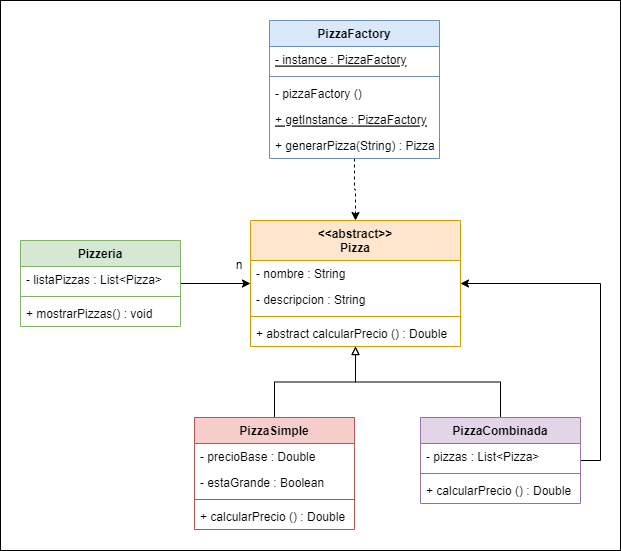

The diagram above was exported from draw.io. Its source (the exported page's mxGraphModel, read from the mxfile embedded in the PNG):
<mxGraphModel dx="868" dy="482" grid="1" gridSize="10" guides="1" tooltips="1" connect="1" arrows="1" fold="1" page="1" pageScale="1" pageWidth="827" pageHeight="1169" math="0" shadow="0">
  <root>
    <mxCell id="0" />
    <mxCell id="1" parent="0" />
    <mxCell id="wmsVfi-BNAbYVdzy5BDM-1" value="" style="rounded=0;whiteSpace=wrap;html=1;" vertex="1" parent="1">
      <mxGeometry x="60" y="60" width="620" height="550" as="geometry" />
    </mxCell>
    <mxCell id="ozKXwEVeIANMjOqAgryy-1" value="&lt;&lt;abstract&gt;&gt;&#10;Pizza" style="swimlane;fontStyle=1;align=center;verticalAlign=top;childLayout=stackLayout;horizontal=1;startSize=40;horizontalStack=0;resizeParent=1;resizeParentMax=0;resizeLast=0;collapsible=1;marginBottom=0;fillColor=#ffe6cc;strokeColor=#d79b00;" parent="1" vertex="1">
      <mxGeometry x="310" y="280" width="210" height="126" as="geometry" />
    </mxCell>
    <mxCell id="ozKXwEVeIANMjOqAgryy-2" value="- nombre : String" style="text;strokeColor=none;fillColor=none;align=left;verticalAlign=top;spacingLeft=4;spacingRight=4;overflow=hidden;rotatable=0;points=[[0,0.5],[1,0.5]];portConstraint=eastwest;" parent="ozKXwEVeIANMjOqAgryy-1" vertex="1">
      <mxGeometry y="40" width="210" height="26" as="geometry" />
    </mxCell>
    <mxCell id="ozKXwEVeIANMjOqAgryy-5" value="- descripcion : String" style="text;strokeColor=none;fillColor=none;align=left;verticalAlign=top;spacingLeft=4;spacingRight=4;overflow=hidden;rotatable=0;points=[[0,0.5],[1,0.5]];portConstraint=eastwest;" parent="ozKXwEVeIANMjOqAgryy-1" vertex="1">
      <mxGeometry y="66" width="210" height="26" as="geometry" />
    </mxCell>
    <mxCell id="ozKXwEVeIANMjOqAgryy-3" value="" style="line;strokeWidth=1;fillColor=#ffe6cc;align=left;verticalAlign=middle;spacingTop=-1;spacingLeft=3;spacingRight=3;rotatable=0;labelPosition=right;points=[];portConstraint=eastwest;strokeColor=#d79b00;" parent="ozKXwEVeIANMjOqAgryy-1" vertex="1">
      <mxGeometry y="92" width="210" height="8" as="geometry" />
    </mxCell>
    <mxCell id="ozKXwEVeIANMjOqAgryy-4" value="+ abstract calcularPrecio () : Double" style="text;strokeColor=none;fillColor=none;align=left;verticalAlign=top;spacingLeft=4;spacingRight=4;overflow=hidden;rotatable=0;points=[[0,0.5],[1,0.5]];portConstraint=eastwest;" parent="ozKXwEVeIANMjOqAgryy-1" vertex="1">
      <mxGeometry y="100" width="210" height="26" as="geometry" />
    </mxCell>
    <mxCell id="ozKXwEVeIANMjOqAgryy-27" style="edgeStyle=orthogonalEdgeStyle;rounded=0;orthogonalLoop=1;jettySize=auto;html=1;endArrow=block;endFill=0;" parent="1" source="ozKXwEVeIANMjOqAgryy-6" target="ozKXwEVeIANMjOqAgryy-1" edge="1">
      <mxGeometry relative="1" as="geometry" />
    </mxCell>
    <mxCell id="ozKXwEVeIANMjOqAgryy-6" value="PizzaSimple" style="swimlane;fontStyle=1;align=center;verticalAlign=top;childLayout=stackLayout;horizontal=1;startSize=26;horizontalStack=0;resizeParent=1;resizeParentMax=0;resizeLast=0;collapsible=1;marginBottom=0;fillColor=#f8cecc;strokeColor=#b85450;" parent="1" vertex="1">
      <mxGeometry x="254" y="477" width="160" height="112" as="geometry" />
    </mxCell>
    <mxCell id="ozKXwEVeIANMjOqAgryy-14" value="- precioBase : Double" style="text;strokeColor=none;fillColor=none;align=left;verticalAlign=top;spacingLeft=4;spacingRight=4;overflow=hidden;rotatable=0;points=[[0,0.5],[1,0.5]];portConstraint=eastwest;" parent="ozKXwEVeIANMjOqAgryy-6" vertex="1">
      <mxGeometry y="26" width="160" height="26" as="geometry" />
    </mxCell>
    <mxCell id="ozKXwEVeIANMjOqAgryy-7" value="- estaGrande : Boolean" style="text;strokeColor=none;fillColor=none;align=left;verticalAlign=top;spacingLeft=4;spacingRight=4;overflow=hidden;rotatable=0;points=[[0,0.5],[1,0.5]];portConstraint=eastwest;" parent="ozKXwEVeIANMjOqAgryy-6" vertex="1">
      <mxGeometry y="52" width="160" height="26" as="geometry" />
    </mxCell>
    <mxCell id="ozKXwEVeIANMjOqAgryy-8" value="" style="line;strokeWidth=1;fillColor=#f8cecc;align=left;verticalAlign=middle;spacingTop=-1;spacingLeft=3;spacingRight=3;rotatable=0;labelPosition=right;points=[];portConstraint=eastwest;strokeColor=#b85450;" parent="ozKXwEVeIANMjOqAgryy-6" vertex="1">
      <mxGeometry y="78" width="160" height="8" as="geometry" />
    </mxCell>
    <mxCell id="ozKXwEVeIANMjOqAgryy-9" value="+ calcularPrecio () : Double" style="text;strokeColor=none;fillColor=none;align=left;verticalAlign=top;spacingLeft=4;spacingRight=4;overflow=hidden;rotatable=0;points=[[0,0.5],[1,0.5]];portConstraint=eastwest;" parent="ozKXwEVeIANMjOqAgryy-6" vertex="1">
      <mxGeometry y="86" width="160" height="26" as="geometry" />
    </mxCell>
    <mxCell id="wmsVfi-BNAbYVdzy5BDM-2" style="edgeStyle=orthogonalEdgeStyle;rounded=0;orthogonalLoop=1;jettySize=auto;html=1;" edge="1" parent="1" source="ozKXwEVeIANMjOqAgryy-10" target="ozKXwEVeIANMjOqAgryy-1">
      <mxGeometry relative="1" as="geometry">
        <Array as="points">
          <mxPoint x="660" y="520" />
          <mxPoint x="660" y="343" />
        </Array>
      </mxGeometry>
    </mxCell>
    <mxCell id="wmsVfi-BNAbYVdzy5BDM-4" style="edgeStyle=orthogonalEdgeStyle;rounded=0;orthogonalLoop=1;jettySize=auto;html=1;endArrow=block;endFill=0;" edge="1" parent="1" source="ozKXwEVeIANMjOqAgryy-10" target="ozKXwEVeIANMjOqAgryy-1">
      <mxGeometry relative="1" as="geometry" />
    </mxCell>
    <mxCell id="ozKXwEVeIANMjOqAgryy-10" value="PizzaCombinada" style="swimlane;fontStyle=1;align=center;verticalAlign=top;childLayout=stackLayout;horizontal=1;startSize=26;horizontalStack=0;resizeParent=1;resizeParentMax=0;resizeLast=0;collapsible=1;marginBottom=0;fillColor=#e1d5e7;strokeColor=#9673a6;" parent="1" vertex="1">
      <mxGeometry x="480" y="477" width="160" height="86" as="geometry" />
    </mxCell>
    <mxCell id="ozKXwEVeIANMjOqAgryy-11" value="- pizzas : List&lt;Pizza&gt;" style="text;strokeColor=none;fillColor=none;align=left;verticalAlign=top;spacingLeft=4;spacingRight=4;overflow=hidden;rotatable=0;points=[[0,0.5],[1,0.5]];portConstraint=eastwest;" parent="ozKXwEVeIANMjOqAgryy-10" vertex="1">
      <mxGeometry y="26" width="160" height="26" as="geometry" />
    </mxCell>
    <mxCell id="ozKXwEVeIANMjOqAgryy-12" value="" style="line;strokeWidth=1;fillColor=#e1d5e7;align=left;verticalAlign=middle;spacingTop=-1;spacingLeft=3;spacingRight=3;rotatable=0;labelPosition=right;points=[];portConstraint=eastwest;strokeColor=#9673a6;" parent="ozKXwEVeIANMjOqAgryy-10" vertex="1">
      <mxGeometry y="52" width="160" height="8" as="geometry" />
    </mxCell>
    <mxCell id="ozKXwEVeIANMjOqAgryy-13" value="+ calcularPrecio () : Double" style="text;strokeColor=none;fillColor=none;align=left;verticalAlign=top;spacingLeft=4;spacingRight=4;overflow=hidden;rotatable=0;points=[[0,0.5],[1,0.5]];portConstraint=eastwest;" parent="ozKXwEVeIANMjOqAgryy-10" vertex="1">
      <mxGeometry y="60" width="160" height="26" as="geometry" />
    </mxCell>
    <mxCell id="ozKXwEVeIANMjOqAgryy-25" style="edgeStyle=orthogonalEdgeStyle;rounded=0;orthogonalLoop=1;jettySize=auto;html=1;" parent="1" source="ozKXwEVeIANMjOqAgryy-15" target="ozKXwEVeIANMjOqAgryy-1" edge="1">
      <mxGeometry relative="1" as="geometry" />
    </mxCell>
    <mxCell id="ozKXwEVeIANMjOqAgryy-15" value="Pizzeria" style="swimlane;fontStyle=1;align=center;verticalAlign=top;childLayout=stackLayout;horizontal=1;startSize=26;horizontalStack=0;resizeParent=1;resizeParentMax=0;resizeLast=0;collapsible=1;marginBottom=0;fillColor=#d5e8d4;strokeColor=#82b366;" parent="1" vertex="1">
      <mxGeometry x="80" y="300" width="160" height="86" as="geometry" />
    </mxCell>
    <mxCell id="ozKXwEVeIANMjOqAgryy-16" value="- listaPizzas : List&lt;Pizza&gt;" style="text;strokeColor=none;fillColor=none;align=left;verticalAlign=top;spacingLeft=4;spacingRight=4;overflow=hidden;rotatable=0;points=[[0,0.5],[1,0.5]];portConstraint=eastwest;" parent="ozKXwEVeIANMjOqAgryy-15" vertex="1">
      <mxGeometry y="26" width="160" height="26" as="geometry" />
    </mxCell>
    <mxCell id="ozKXwEVeIANMjOqAgryy-17" value="" style="line;strokeWidth=1;fillColor=#d5e8d4;align=left;verticalAlign=middle;spacingTop=-1;spacingLeft=3;spacingRight=3;rotatable=0;labelPosition=right;points=[];portConstraint=eastwest;strokeColor=#82b366;" parent="ozKXwEVeIANMjOqAgryy-15" vertex="1">
      <mxGeometry y="52" width="160" height="8" as="geometry" />
    </mxCell>
    <mxCell id="ozKXwEVeIANMjOqAgryy-18" value="+ mostrarPizzas() : void" style="text;strokeColor=none;fillColor=none;align=left;verticalAlign=top;spacingLeft=4;spacingRight=4;overflow=hidden;rotatable=0;points=[[0,0.5],[1,0.5]];portConstraint=eastwest;" parent="ozKXwEVeIANMjOqAgryy-15" vertex="1">
      <mxGeometry y="60" width="160" height="26" as="geometry" />
    </mxCell>
    <mxCell id="ozKXwEVeIANMjOqAgryy-31" style="edgeStyle=orthogonalEdgeStyle;rounded=0;orthogonalLoop=1;jettySize=auto;html=1;endArrow=classic;endFill=1;dashed=1;" parent="1" source="ozKXwEVeIANMjOqAgryy-19" target="ozKXwEVeIANMjOqAgryy-1" edge="1">
      <mxGeometry relative="1" as="geometry" />
    </mxCell>
    <mxCell id="ozKXwEVeIANMjOqAgryy-19" value="PizzaFactory" style="swimlane;fontStyle=1;align=center;verticalAlign=top;childLayout=stackLayout;horizontal=1;startSize=26;horizontalStack=0;resizeParent=1;resizeParentMax=0;resizeLast=0;collapsible=1;marginBottom=0;fillColor=#dae8fc;strokeColor=#6c8ebf;" parent="1" vertex="1">
      <mxGeometry x="329" y="80" width="170" height="138" as="geometry" />
    </mxCell>
    <mxCell id="ozKXwEVeIANMjOqAgryy-20" value="- instance : PizzaFactory" style="text;strokeColor=none;fillColor=none;align=left;verticalAlign=top;spacingLeft=4;spacingRight=4;overflow=hidden;rotatable=0;points=[[0,0.5],[1,0.5]];portConstraint=eastwest;fontStyle=4" parent="ozKXwEVeIANMjOqAgryy-19" vertex="1">
      <mxGeometry y="26" width="170" height="26" as="geometry" />
    </mxCell>
    <mxCell id="ozKXwEVeIANMjOqAgryy-21" value="" style="line;strokeWidth=1;fillColor=#dae8fc;align=left;verticalAlign=middle;spacingTop=-1;spacingLeft=3;spacingRight=3;rotatable=0;labelPosition=right;points=[];portConstraint=eastwest;strokeColor=#6c8ebf;" parent="ozKXwEVeIANMjOqAgryy-19" vertex="1">
      <mxGeometry y="52" width="170" height="8" as="geometry" />
    </mxCell>
    <mxCell id="ozKXwEVeIANMjOqAgryy-22" value="- pizzaFactory ()" style="text;strokeColor=none;fillColor=none;align=left;verticalAlign=top;spacingLeft=4;spacingRight=4;overflow=hidden;rotatable=0;points=[[0,0.5],[1,0.5]];portConstraint=eastwest;" parent="ozKXwEVeIANMjOqAgryy-19" vertex="1">
      <mxGeometry y="60" width="170" height="26" as="geometry" />
    </mxCell>
    <mxCell id="ozKXwEVeIANMjOqAgryy-24" value="+ getInstance : PizzaFactory" style="text;strokeColor=none;fillColor=none;align=left;verticalAlign=top;spacingLeft=4;spacingRight=4;overflow=hidden;rotatable=0;points=[[0,0.5],[1,0.5]];portConstraint=eastwest;fontStyle=4" parent="ozKXwEVeIANMjOqAgryy-19" vertex="1">
      <mxGeometry y="86" width="170" height="26" as="geometry" />
    </mxCell>
    <mxCell id="ozKXwEVeIANMjOqAgryy-23" value="+ generarPizza(String) : Pizza" style="text;strokeColor=none;fillColor=none;align=left;verticalAlign=top;spacingLeft=4;spacingRight=4;overflow=hidden;rotatable=0;points=[[0,0.5],[1,0.5]];portConstraint=eastwest;" parent="ozKXwEVeIANMjOqAgryy-19" vertex="1">
      <mxGeometry y="112" width="170" height="26" as="geometry" />
    </mxCell>
    <mxCell id="ozKXwEVeIANMjOqAgryy-26" value="n" style="text;html=1;strokeColor=none;fillColor=none;align=center;verticalAlign=middle;whiteSpace=wrap;rounded=0;" parent="1" vertex="1">
      <mxGeometry x="269" y="310" width="60" height="30" as="geometry" />
    </mxCell>
  </root>
</mxGraphModel>